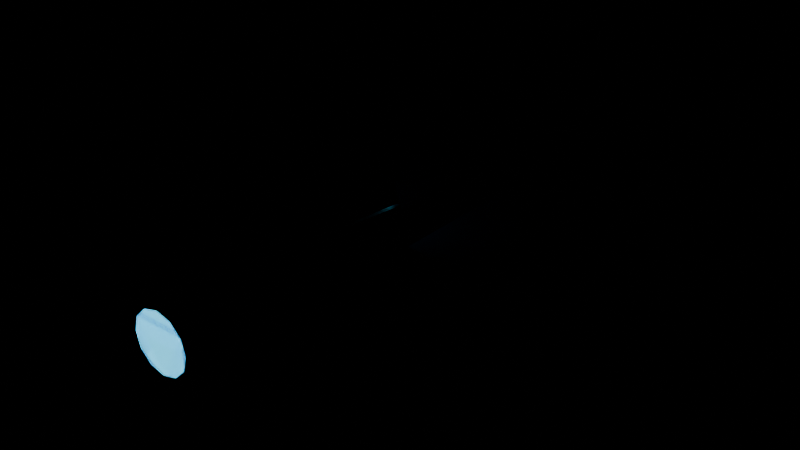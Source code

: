 # Source: c4_kamikaze.blend  (saved by Blender 5.1.30; exported with 4.5.12 LTS)
import bpy
from mathutils import Matrix  # noqa: F401  (used for matrix-valued properties, if any)

bpy.ops.wm.read_factory_settings(use_empty=True)
scene = bpy.context.scene
scene.name = 'Scene'

# ---- materials (node trees are filled in below, after node groups)
mat_chassis = bpy.data.materials.new('Chassis')
mat_chassis.diffuse_color = (0.022, 0.032, 0.048, 1.0)
mat_armor = bpy.data.materials.new('Armor')
mat_armor.diffuse_color = (0.045, 0.13, 0.24, 1.0)
mat_titanium = bpy.data.materials.new('Titanium')
mat_titanium.diffuse_color = (0.3, 0.4, 0.48, 1.0)
mat_energy = bpy.data.materials.new('Energy')
mat_energy.diffuse_color = (0.1, 0.7, 1.0, 1.0)

# ---- material node trees
mat_chassis.use_nodes = True; mat_chassis.node_tree.nodes.clear()
_N = mat_chassis.node_tree.nodes; _L = mat_chassis.node_tree.links
n0 = _N.new('ShaderNodeBsdfPrincipled'); n0.name = 'Principled BSDF'; n0.location = (-200, 100)
n0.inputs[0].default_value = (0.022, 0.032, 0.048, 1.0)
n0.inputs[1].default_value = 0.38
n0.inputs[2].default_value = 0.42
n1 = _N.new('ShaderNodeOutputMaterial'); n1.name = 'Material Output'; n1.location = (200, 100)
_L.new(n0.outputs[0], n1.inputs[0])
n1.is_active_output = True
mat_armor.use_nodes = True; mat_armor.node_tree.nodes.clear()
_N = mat_armor.node_tree.nodes; _L = mat_armor.node_tree.links
n0 = _N.new('ShaderNodeBsdfPrincipled'); n0.name = 'Principled BSDF'; n0.location = (-200, 100)
n0.inputs[0].default_value = (0.045, 0.13, 0.24, 1.0)
n0.inputs[1].default_value = 0.38
n0.inputs[2].default_value = 0.42
n1 = _N.new('ShaderNodeOutputMaterial'); n1.name = 'Material Output'; n1.location = (200, 100)
_L.new(n0.outputs[0], n1.inputs[0])
n1.is_active_output = True
mat_titanium.use_nodes = True; mat_titanium.node_tree.nodes.clear()
_N = mat_titanium.node_tree.nodes; _L = mat_titanium.node_tree.links
n0 = _N.new('ShaderNodeBsdfPrincipled'); n0.name = 'Principled BSDF'; n0.location = (-200, 100)
n0.inputs[0].default_value = (0.3, 0.4, 0.48, 1.0)
n0.inputs[1].default_value = 0.38
n0.inputs[2].default_value = 0.42
n1 = _N.new('ShaderNodeOutputMaterial'); n1.name = 'Material Output'; n1.location = (200, 100)
_L.new(n0.outputs[0], n1.inputs[0])
n1.is_active_output = True
mat_energy.use_nodes = True; mat_energy.node_tree.nodes.clear()
_N = mat_energy.node_tree.nodes; _L = mat_energy.node_tree.links
n0 = _N.new('ShaderNodeBsdfPrincipled'); n0.name = 'Principled BSDF'; n0.location = (-200, 100)
n0.inputs[0].default_value = (0.1, 0.7, 1.0, 1.0)
n0.inputs[1].default_value = 0.38
n0.inputs[2].default_value = 0.42
n0.inputs[27].default_value = (0.1, 0.7, 1.0, 1.0)
n0.inputs[28].default_value = 1.6
n1 = _N.new('ShaderNodeOutputMaterial'); n1.name = 'Material Output'; n1.location = (200, 100)
_L.new(n0.outputs[0], n1.inputs[0])
n1.is_active_output = True

# ---- meshes
me_command_blister = bpy.data.meshes.new('Command blister')
me_command_blister.from_pydata([(-0.13, -0.11, -0.02), (0.13, -0.11, -0.02), (0.0975, -0.35, -0.02), (-0.0975, -0.35, -0.02), (-0.1196, -0.1196, 0.1), (0.1196, -0.1196, 0.1), (0.0897, -0.3404, 0.1), (-0.0897, -0.3404, 0.1), (-0.11, 0.66, -0.3), (-0.26, 1.04, -0.3), (-0.39, 0.66, -0.3), (-0.39, -0.53, -0.3), (-0.11, -0.53, -0.3), (-0.1214, 0.628, -0.12), (-0.2594, 0.9776, -0.12), (-0.379, 0.628, -0.12), (-0.379, -0.4668, -0.12), (-0.1214, -0.4668, -0.12), (0.11, 0.66, -0.3), (0.26, 1.04, -0.3), (0.39, 0.66, -0.3), (0.39, -0.53, -0.3), (0.11, -0.53, -0.3), (0.1214, 0.628, -0.12), (0.2594, 0.9776, -0.12), (0.379, 0.628, -0.12), (0.379, -0.4668, -0.12), (0.1214, -0.4668, -0.12), (-0.39, -0.1, -0.3), (0.39, -0.1, -0.3), (0.48, -0.37, -0.3), (-0.48, -0.37, -0.3), (-0.3588, -0.1108, -0.12), (0.3588, -0.1108, -0.12), (0.4416, -0.3592, -0.12), (-0.4416, -0.3592, -0.12), (0.0, -0.66, 0.09), (0.0, -0.98, 0.115), (0.0575, -0.66, 0.07459), (0.07, -0.98, 0.09624), (0.09959, -0.66, 0.0325), (0.1212, -0.98, 0.045), (0.115, -0.66, -0.025), (0.14, -0.98, -0.025), (0.09959, -0.66, -0.0825), (0.1212, -0.98, -0.095), (0.0575, -0.66, -0.1246), (0.07, -0.98, -0.1462), (0.0, -0.66, -0.14), (0.0, -0.98, -0.165), (-0.0575, -0.66, -0.1246), (-0.07, -0.98, -0.1462), (-0.09959, -0.66, -0.0825), (-0.1212, -0.98, -0.095), (-0.115, -0.66, -0.025), (-0.14, -0.98, -0.025), (-0.09959, -0.66, 0.0325), (-0.1212, -0.98, 0.045), (-0.0575, -0.66, 0.07459), (-0.07, -0.98, 0.09624)], [], [(3, 0, 1, 2), (4, 7, 6, 5), (0, 4, 5, 1), (1, 5, 6, 2), (2, 6, 7, 3), (3, 7, 4, 0), (12, 11, 10, 9, 8), (13, 14, 15, 16, 17), (8, 9, 14, 13), (9, 10, 15, 14), (10, 11, 16, 15), (11, 12, 17, 16), (12, 8, 13, 17), (22, 18, 19, 20, 21), (23, 27, 26, 25, 24), (18, 23, 24, 19), (19, 24, 25, 20), (20, 25, 26, 21), (21, 26, 27, 22), (22, 27, 23, 18), (31, 28, 29, 30), (32, 35, 34, 33), (28, 32, 33, 29), (29, 33, 34, 30), (30, 34, 35, 31), (31, 35, 32, 28), (36, 37, 39, 38), (38, 39, 41, 40), (40, 41, 43, 42), (42, 43, 45, 44), (44, 45, 47, 46), (46, 47, 49, 48), (48, 49, 51, 50), (50, 51, 53, 52), (52, 53, 55, 54), (54, 55, 57, 56), (39, 37, 59, 57, 55, 53, 51, 49, 47, 45, 43, 41), (56, 57, 59, 58), (58, 59, 37, 36), (36, 38, 40, 42, 44, 46, 48, 50, 52, 54, 56, 58)])
_uv = me_command_blister.uv_layers.new(name='UVMap')
_uv.uv.foreach_set('vector', [0.0, 0.0, 0.0, 0.0, 0.0, 0.0, 0.0, 0.0, 0.0, 0.0, 0.0, 0.0, 0.0, 0.0, 0.0, 0.0, 0.0, 0.0, 0.0, 0.0, 0.0, 0.0, 0.0, 0.0, 0.0, 0.0, 0.0, 0.0, 0.0, 0.0, 0.0, 0.0, 0.0, 0.0, 0.0, 0.0, 0.0, 0.0, 0.0, 0.0, 0.0, 0.0, 0.0, 0.0, 0.0, 0.0, 0.0, 0.0, 0.0, 0.0, 0.0, 0.0, 0.0, 0.0, 0.0, 0.0, 0.0, 0.0, 0.0, 0.0, 0.0, 0.0, 0.0, 0.0, 0.0, 0.0, 0.0, 0.0, 0.0, 0.0, 0.0, 0.0, 0.0, 0.0, 0.0, 0.0, 0.0, 0.0, 0.0, 0.0, 0.0, 0.0, 0.0, 0.0, 0.0, 0.0, 0.0, 0.0, 0.0, 0.0, 0.0, 0.0, 0.0, 0.0, 0.0, 0.0, 0.0, 0.0, 0.0, 0.0, 0.0, 0.0, 0.0, 0.0, 0.0, 0.0, 0.0, 0.0, 0.0, 0.0, 0.0, 0.0, 0.0, 0.0, 0.0, 0.0, 0.0, 0.0, 0.0, 0.0, 0.0, 0.0, 0.0, 0.0, 0.0, 0.0, 0.0, 0.0, 0.0, 0.0, 0.0, 0.0, 0.0, 0.0, 0.0, 0.0, 0.0, 0.0, 0.0, 0.0, 0.0, 0.0, 0.0, 0.0, 0.0, 0.0, 0.0, 0.0, 0.0, 0.0, 0.0, 0.0, 0.0, 0.0, 0.0, 0.0, 0.0, 0.0, 0.0, 0.0, 0.0, 0.0, 0.0, 0.0, 0.0, 0.0, 0.0, 0.0, 0.0, 0.0, 0.0, 0.0, 0.0, 0.0, 0.0, 0.0, 0.0, 0.0, 0.0, 0.0, 0.0, 0.0, 0.0, 0.0, 0.0, 0.0, 0.0, 0.0, 0.0, 0.0, 0.0, 0.0, 0.0, 0.0, 0.0, 0.0, 0.0, 0.0, 0.0, 0.0, 0.0, 0.0, 0.0, 0.0, 0.0, 0.0, 0.0, 0.0, 0.0, 0.0, 0.0, 0.0, 0.0, 0.0, 0.0, 0.0, 1.0, 0.5, 1.0, 1.0, 0.9167, 1.0, 0.9167, 0.5, 0.9167, 0.5, 0.9167, 1.0, 0.8333, 1.0, 0.8333, 0.5, 0.8333, 0.5, 0.8333, 1.0, 0.75, 1.0, 0.75, 0.5, 0.75, 0.5, 0.75, 1.0, 0.6667, 1.0, 0.6667, 0.5, 0.6667, 0.5, 0.6667, 1.0, 0.5833, 1.0, 0.5833, 0.5, 0.5833, 0.5, 0.5833, 1.0, 0.5, 1.0, 0.5, 0.5, 0.5, 0.5, 0.5, 1.0, 0.4167, 1.0, 0.4167, 0.5, 0.4167, 0.5, 0.4167, 1.0, 0.3333, 1.0, 0.3333, 0.5, 0.3333, 0.5, 0.3333, 1.0, 0.25, 1.0, 0.25, 0.5, 0.25, 0.5, 0.25, 1.0, 0.1667, 1.0, 0.1667, 0.5, 0.37, 0.4578, 0.25, 0.49, 0.13, 0.4578, 0.04215, 0.37, 0.01, 0.25, 0.04215, 0.13, 0.13, 0.04215, 0.25, 0.01, 0.37, 0.04215, 0.4578, 0.13, 0.49, 0.25, 0.4578, 0.37, 0.1667, 0.5, 0.1667, 1.0, 0.08333, 1.0, 0.08333, 0.5, 0.08333, 0.5, 0.08333, 1.0, 7.451e-08, 1.0, 7.451e-08, 0.5, 0.75, 0.49, 0.87, 0.4578, 0.9578, 0.37, 0.99, 0.25, 0.9578, 0.13, 0.87, 0.04215, 0.75, 0.01, 0.63, 0.04215, 0.5422, 0.13, 0.51, 0.25, 0.5422, 0.37, 0.63, 0.4578])
me_command_blister.materials.append(mat_chassis)
me_command_blister.update()
me_command_blister_armor = bpy.data.meshes.new('Command blister armor')
me_command_blister_armor.from_pydata([(-0.1144, -0.122, 0.108), (0.1144, -0.122, 0.108), (0.0858, -0.338, 0.108), (-0.0858, -0.338, 0.108), (-0.1052, -0.1306, 0.173), (0.1052, -0.1306, 0.173), (0.07894, -0.3294, 0.173), (-0.07894, -0.3294, 0.173), (-0.127, 0.62, -0.112), (-0.259, 0.962, -0.112), (-0.3734, 0.62, -0.112), (-0.3734, -0.451, -0.112), (-0.127, -0.451, -0.112), (-0.137, 0.5912, -0.047), (-0.2585, 0.9058, -0.047), (-0.3637, 0.5912, -0.047), (-0.3637, -0.3941, -0.047), (-0.137, -0.3941, -0.047), (0.127, 0.62, -0.112), (0.259, 0.962, -0.112), (0.3734, 0.62, -0.112), (0.3734, -0.451, -0.112), (0.127, -0.451, -0.112), (0.137, 0.5912, -0.047), (0.2585, 0.9058, -0.047), (0.3637, 0.5912, -0.047), (0.3637, -0.3941, -0.047), (0.137, -0.3941, -0.047), (-0.3432, -0.1135, -0.112), (0.3432, -0.1135, -0.112), (0.4224, -0.3565, -0.112), (-0.4224, -0.3565, -0.112), (-0.3157, -0.1232, -0.047), (0.3157, -0.1232, -0.047), (0.3886, -0.3468, -0.047), (-0.3886, -0.3468, -0.047), (0.0, -0.66, 0.095), (0.0, -0.75, 0.095), (0.1039, -0.66, 0.035), (0.1039, -0.75, 0.035), (0.1039, -0.66, -0.085), (0.1039, -0.75, -0.085), (0.0, -0.66, -0.145), (0.0, -0.75, -0.145), (-0.1039, -0.66, -0.085), (-0.1039, -0.75, -0.085), (-0.1039, -0.66, 0.035), (-0.1039, -0.75, 0.035)], [], [(3, 0, 1, 2), (4, 7, 6, 5), (0, 4, 5, 1), (1, 5, 6, 2), (2, 6, 7, 3), (3, 7, 4, 0), (12, 11, 10, 9, 8), (13, 14, 15, 16, 17), (8, 9, 14, 13), (9, 10, 15, 14), (10, 11, 16, 15), (11, 12, 17, 16), (12, 8, 13, 17), (22, 18, 19, 20, 21), (23, 27, 26, 25, 24), (18, 23, 24, 19), (19, 24, 25, 20), (20, 25, 26, 21), (21, 26, 27, 22), (22, 27, 23, 18), (31, 28, 29, 30), (32, 35, 34, 33), (28, 32, 33, 29), (29, 33, 34, 30), (30, 34, 35, 31), (31, 35, 32, 28), (36, 37, 39, 38), (38, 39, 41, 40), (40, 41, 43, 42), (42, 43, 45, 44), (39, 37, 47, 45, 43, 41), (44, 45, 47, 46), (46, 47, 37, 36), (36, 38, 40, 42, 44, 46)])
_uv = me_command_blister_armor.uv_layers.new(name='UVMap')
_uv.uv.foreach_set('vector', [0.0, 0.0, 0.0, 0.0, 0.0, 0.0, 0.0, 0.0, 0.0, 0.0, 0.0, 0.0, 0.0, 0.0, 0.0, 0.0, 0.0, 0.0, 0.0, 0.0, 0.0, 0.0, 0.0, 0.0, 0.0, 0.0, 0.0, 0.0, 0.0, 0.0, 0.0, 0.0, 0.0, 0.0, 0.0, 0.0, 0.0, 0.0, 0.0, 0.0, 0.0, 0.0, 0.0, 0.0, 0.0, 0.0, 0.0, 0.0, 0.0, 0.0, 0.0, 0.0, 0.0, 0.0, 0.0, 0.0, 0.0, 0.0, 0.0, 0.0, 0.0, 0.0, 0.0, 0.0, 0.0, 0.0, 0.0, 0.0, 0.0, 0.0, 0.0, 0.0, 0.0, 0.0, 0.0, 0.0, 0.0, 0.0, 0.0, 0.0, 0.0, 0.0, 0.0, 0.0, 0.0, 0.0, 0.0, 0.0, 0.0, 0.0, 0.0, 0.0, 0.0, 0.0, 0.0, 0.0, 0.0, 0.0, 0.0, 0.0, 0.0, 0.0, 0.0, 0.0, 0.0, 0.0, 0.0, 0.0, 0.0, 0.0, 0.0, 0.0, 0.0, 0.0, 0.0, 0.0, 0.0, 0.0, 0.0, 0.0, 0.0, 0.0, 0.0, 0.0, 0.0, 0.0, 0.0, 0.0, 0.0, 0.0, 0.0, 0.0, 0.0, 0.0, 0.0, 0.0, 0.0, 0.0, 0.0, 0.0, 0.0, 0.0, 0.0, 0.0, 0.0, 0.0, 0.0, 0.0, 0.0, 0.0, 0.0, 0.0, 0.0, 0.0, 0.0, 0.0, 0.0, 0.0, 0.0, 0.0, 0.0, 0.0, 0.0, 0.0, 0.0, 0.0, 0.0, 0.0, 0.0, 0.0, 0.0, 0.0, 0.0, 0.0, 0.0, 0.0, 0.0, 0.0, 0.0, 0.0, 0.0, 0.0, 0.0, 0.0, 0.0, 0.0, 0.0, 0.0, 0.0, 0.0, 0.0, 0.0, 0.0, 0.0, 0.0, 0.0, 0.0, 0.0, 0.0, 0.0, 0.0, 0.0, 0.0, 0.0, 0.0, 0.0, 0.0, 0.0, 0.0, 0.0, 0.0, 0.0, 0.0, 0.0, 0.0, 0.0, 1.0, 0.5, 1.0, 1.0, 0.8333, 1.0, 0.8333, 0.5, 0.8333, 0.5, 0.8333, 1.0, 0.6667, 1.0, 0.6667, 0.5, 0.6667, 0.5, 0.6667, 1.0, 0.5, 1.0, 0.5, 0.5, 0.5, 0.5, 0.5, 1.0, 0.3333, 1.0, 0.3333, 0.5, 0.4578, 0.37, 0.25, 0.49, 0.04215, 0.37, 0.04215, 0.13, 0.25, 0.01, 0.4578, 0.13, 0.3333, 0.5, 0.3333, 1.0, 0.1667, 1.0, 0.1667, 0.5, 0.1667, 0.5, 0.1667, 1.0, -8.941e-08, 1.0, -8.941e-08, 0.5, 0.75, 0.49, 0.9578, 0.37, 0.9578, 0.13, 0.75, 0.01, 0.5422, 0.13, 0.5422, 0.37])
me_command_blister_armor.materials.append(mat_armor)
me_command_blister_armor.update()
me_cone_002 = bpy.data.meshes.new('Cone.002')
me_cone_002.from_pydata([(0.0, 0.145, -0.0325), (0.0, 0.145, 0.0325), (0.0725, 0.1256, -0.0325), (0.0725, 0.1256, 0.0325), (0.1256, 0.0725, -0.0325), (0.1256, 0.0725, 0.0325), (0.145, 0.0, -0.0325), (0.145, 0.0, 0.0325), (0.1256, -0.0725, -0.0325), (0.1256, -0.0725, 0.0325), (0.0725, -0.1256, -0.0325), (0.0725, -0.1256, 0.0325), (0.0, -0.145, -0.0325), (0.0, -0.145, 0.0325), (-0.0725, -0.1256, -0.0325), (-0.0725, -0.1256, 0.0325), (-0.1256, -0.0725, -0.0325), (-0.1256, -0.0725, 0.0325), (-0.145, 0.0, -0.0325), (-0.145, 0.0, 0.0325), (-0.1256, 0.0725, -0.0325), (-0.1256, 0.0725, 0.0325), (-0.0725, 0.1256, -0.0325), (-0.0725, 0.1256, 0.0325)], [], [(0, 1, 3, 2), (2, 3, 5, 4), (4, 5, 7, 6), (6, 7, 9, 8), (8, 9, 11, 10), (10, 11, 13, 12), (12, 13, 15, 14), (14, 15, 17, 16), (16, 17, 19, 18), (18, 19, 21, 20), (3, 1, 23, 21, 19, 17, 15, 13, 11, 9, 7, 5), (20, 21, 23, 22), (22, 23, 1, 0), (0, 2, 4, 6, 8, 10, 12, 14, 16, 18, 20, 22)])
_uv = me_cone_002.uv_layers.new(name='UVMap')
_uv.uv.foreach_set('vector', [1.0, 0.5, 1.0, 1.0, 0.9167, 1.0, 0.9167, 0.5, 0.9167, 0.5, 0.9167, 1.0, 0.8333, 1.0, 0.8333, 0.5, 0.8333, 0.5, 0.8333, 1.0, 0.75, 1.0, 0.75, 0.5, 0.75, 0.5, 0.75, 1.0, 0.6667, 1.0, 0.6667, 0.5, 0.6667, 0.5, 0.6667, 1.0, 0.5833, 1.0, 0.5833, 0.5, 0.5833, 0.5, 0.5833, 1.0, 0.5, 1.0, 0.5, 0.5, 0.5, 0.5, 0.5, 1.0, 0.4167, 1.0, 0.4167, 0.5, 0.4167, 0.5, 0.4167, 1.0, 0.3333, 1.0, 0.3333, 0.5, 0.3333, 0.5, 0.3333, 1.0, 0.25, 1.0, 0.25, 0.5, 0.25, 0.5, 0.25, 1.0, 0.1667, 1.0, 0.1667, 0.5, 0.37, 0.4578, 0.25, 0.49, 0.13, 0.4578, 0.04215, 0.37, 0.01, 0.25, 0.04215, 0.13, 0.13, 0.04215, 0.25, 0.01, 0.37, 0.04215, 0.4578, 0.13, 0.49, 0.25, 0.4578, 0.37, 0.1667, 0.5, 0.1667, 1.0, 0.08333, 1.0, 0.08333, 0.5, 0.08333, 0.5, 0.08333, 1.0, 7.451e-08, 1.0, 7.451e-08, 0.5, 0.75, 0.49, 0.87, 0.4578, 0.9578, 0.37, 0.99, 0.25, 0.9578, 0.13, 0.87, 0.04215, 0.75, 0.01, 0.63, 0.04215, 0.5422, 0.13, 0.51, 0.25, 0.5422, 0.37, 0.63, 0.4578])
me_cone_002.materials.append(mat_titanium)
me_cone_002.update()
me_cone_003 = bpy.data.meshes.new('Cone.003')
me_cone_003.from_pydata([(0.0, 0.105, -0.002), (0.0, 0.105, 0.002), (0.0525, 0.09093, -0.002), (0.0525, 0.09093, 0.002), (0.09093, 0.0525, -0.002), (0.09093, 0.0525, 0.002), (0.105, 0.0, -0.002), (0.105, 0.0, 0.002), (0.09093, -0.0525, -0.002), (0.09093, -0.0525, 0.002), (0.0525, -0.09093, -0.002), (0.0525, -0.09093, 0.002), (0.0, -0.105, -0.002), (0.0, -0.105, 0.002), (-0.0525, -0.09093, -0.002), (-0.0525, -0.09093, 0.002), (-0.09093, -0.0525, -0.002), (-0.09093, -0.0525, 0.002), (-0.105, 0.0, -0.002), (-0.105, 0.0, 0.002), (-0.09093, 0.0525, -0.002), (-0.09093, 0.0525, 0.002), (-0.0525, 0.09093, -0.002), (-0.0525, 0.09093, 0.002), (-0.091, 0.173, -0.864), (0.091, 0.173, -0.864), (-0.091, 0.1663, -0.8803), (0.091, 0.1663, -0.8803), (-0.091, 0.15, -0.887), (0.091, 0.15, -0.887), (-0.091, 0.1337, -0.8803), (0.091, 0.1337, -0.8803), (-0.091, 0.127, -0.864), (0.091, 0.127, -0.864), (-0.091, 0.1337, -0.8477), (0.091, 0.1337, -0.8477), (-0.091, 0.15, -0.841), (0.091, 0.15, -0.841), (-0.091, 0.1663, -0.8477), (0.091, 0.1663, -0.8477)], [], [(0, 1, 3, 2), (2, 3, 5, 4), (4, 5, 7, 6), (6, 7, 9, 8), (8, 9, 11, 10), (10, 11, 13, 12), (12, 13, 15, 14), (14, 15, 17, 16), (16, 17, 19, 18), (18, 19, 21, 20), (3, 1, 23, 21, 19, 17, 15, 13, 11, 9, 7, 5), (20, 21, 23, 22), (22, 23, 1, 0), (0, 2, 4, 6, 8, 10, 12, 14, 16, 18, 20, 22), (24, 25, 27, 26), (26, 27, 29, 28), (28, 29, 31, 30), (30, 31, 33, 32), (32, 33, 35, 34), (34, 35, 37, 36), (27, 25, 39, 37, 35, 33, 31, 29), (36, 37, 39, 38), (38, 39, 25, 24), (24, 26, 28, 30, 32, 34, 36, 38)])
_uv = me_cone_003.uv_layers.new(name='UVMap')
_uv.uv.foreach_set('vector', [1.0, 0.5, 1.0, 1.0, 0.9167, 1.0, 0.9167, 0.5, 0.9167, 0.5, 0.9167, 1.0, 0.8333, 1.0, 0.8333, 0.5, 0.8333, 0.5, 0.8333, 1.0, 0.75, 1.0, 0.75, 0.5, 0.75, 0.5, 0.75, 1.0, 0.6667, 1.0, 0.6667, 0.5, 0.6667, 0.5, 0.6667, 1.0, 0.5833, 1.0, 0.5833, 0.5, 0.5833, 0.5, 0.5833, 1.0, 0.5, 1.0, 0.5, 0.5, 0.5, 0.5, 0.5, 1.0, 0.4167, 1.0, 0.4167, 0.5, 0.4167, 0.5, 0.4167, 1.0, 0.3333, 1.0, 0.3333, 0.5, 0.3333, 0.5, 0.3333, 1.0, 0.25, 1.0, 0.25, 0.5, 0.25, 0.5, 0.25, 1.0, 0.1667, 1.0, 0.1667, 0.5, 0.37, 0.4578, 0.25, 0.49, 0.13, 0.4578, 0.04215, 0.37, 0.01, 0.25, 0.04215, 0.13, 0.13, 0.04215, 0.25, 0.01, 0.37, 0.04215, 0.4578, 0.13, 0.49, 0.25, 0.4578, 0.37, 0.1667, 0.5, 0.1667, 1.0, 0.08333, 1.0, 0.08333, 0.5, 0.08333, 0.5, 0.08333, 1.0, 7.451e-08, 1.0, 7.451e-08, 0.5, 0.75, 0.49, 0.87, 0.4578, 0.9578, 0.37, 0.99, 0.25, 0.9578, 0.13, 0.87, 0.04215, 0.75, 0.01, 0.63, 0.04215, 0.5422, 0.13, 0.51, 0.25, 0.5422, 0.37, 0.63, 0.4578, 1.0, 0.5, 1.0, 1.0, 0.875, 1.0, 0.875, 0.5, 0.875, 0.5, 0.875, 1.0, 0.75, 1.0, 0.75, 0.5, 0.75, 0.5, 0.75, 1.0, 0.625, 1.0, 0.625, 0.5, 0.625, 0.5, 0.625, 1.0, 0.5, 1.0, 0.5, 0.5, 0.5, 0.5, 0.5, 1.0, 0.375, 1.0, 0.375, 0.5, 0.375, 0.5, 0.375, 1.0, 0.25, 1.0, 0.25, 0.5, 0.4197, 0.4197, 0.25, 0.49, 0.08029, 0.4197, 0.01, 0.25, 0.08029, 0.08029, 0.25, 0.01, 0.4197, 0.08029, 0.49, 0.25, 0.25, 0.5, 0.25, 1.0, 0.125, 1.0, 0.125, 0.5, 0.125, 0.5, 0.125, 1.0, 0.0, 1.0, 0.0, 0.5, 0.75, 0.49, 0.9197, 0.4197, 0.99, 0.25, 0.9197, 0.08029, 0.75, 0.01, 0.5803, 0.08029, 0.51, 0.25, 0.5803, 0.4197])
me_cone_003.materials.append(mat_energy)
me_cone_003.update()

# ---- objects
ob_kamikaze = bpy.data.objects.new('kamikaze', None)
ob_kamikaze___chassis = bpy.data.objects.new('kamikaze / Chassis', me_command_blister)
ob_kamikaze___armor = bpy.data.objects.new('kamikaze / Armor', me_command_blister_armor)
ob_engine_0 = bpy.data.objects.new('engine_0', None)
ob_kamikaze___titanium = bpy.data.objects.new('kamikaze / Titanium', me_cone_002)
ob_kamikaze___energy = bpy.data.objects.new('kamikaze / Energy', me_cone_003)
ob_impact_tip = bpy.data.objects.new('impact_tip', None)
ob_dash_axis = bpy.data.objects.new('dash_axis', None)

# ---- transforms, parenting, visibility, modifiers, constraints
ob_kamikaze.location = (0.0, 0.0, 0.0)
ob_kamikaze___chassis.parent = ob_kamikaze
ob_kamikaze___chassis.location = (0.0, 0.0, 0.0)
ob_kamikaze___armor.parent = ob_kamikaze
ob_kamikaze___armor.location = (0.0, 0.0, 0.0)
ob_engine_0.parent = ob_kamikaze
ob_engine_0.location = (0.0, -1.0, -0.025)
ob_engine_0.rotation_euler = (0.0, -0.0, -3.142)
ob_kamikaze___titanium.parent = ob_kamikaze
ob_kamikaze___titanium.location = (0.0, -0.9675, -0.025)
ob_kamikaze___titanium.rotation_euler = (1.571, -0.0, 0.0)
ob_kamikaze___energy.parent = ob_kamikaze
ob_kamikaze___energy.location = (0.0, -0.998, -0.025)
ob_kamikaze___energy.rotation_euler = (1.571, -0.0, 0.0)
ob_impact_tip.parent = ob_kamikaze
ob_impact_tip.location = (0.0, 1.15, 0.0)
ob_dash_axis.parent = ob_kamikaze
ob_dash_axis.location = (0.0, 1.15, 0.0)

# ---- collection membership
scene.collection.objects.link(ob_kamikaze)
scene.collection.objects.link(ob_kamikaze___chassis)
scene.collection.objects.link(ob_kamikaze___armor)
scene.collection.objects.link(ob_engine_0)
scene.collection.objects.link(ob_kamikaze___titanium)
scene.collection.objects.link(ob_kamikaze___energy)
scene.collection.objects.link(ob_impact_tip)
scene.collection.objects.link(ob_dash_axis)

# ---- scene / render settings (as saved in the file)
scene.frame_start = 1; scene.frame_end = 250; scene.frame_set(1)
scene.render.engine = 'BLENDER_EEVEE_NEXT'
scene.render.bake_bias = 0.0
scene.render.bake_samples = 0
scene.cycles.sampling_pattern = 'TABULATED_SOBOL'
scene.eevee.use_volume_custom_range = False
bpy.context.view_layer.update()

# ---- added for rendering (the .blend has no active camera): camera
cam_auto = bpy.data.cameras.new('AutoCamera')
cam_auto.lens = 50.0
cam_auto.sensor_width = 36.0
cam_auto.clip_end = 1000.0
ob_auto_camera = bpy.data.objects.new('AutoCamera', cam_auto)
scene.collection.objects.link(ob_auto_camera)
ob_auto_camera.location = (2.13142, -2.5377, 1.64164)
ob_auto_camera.rotation_euler = (1.09748, -7.21219e-08, 0.694738)
scene.camera = ob_auto_camera
bpy.context.view_layer.update()
